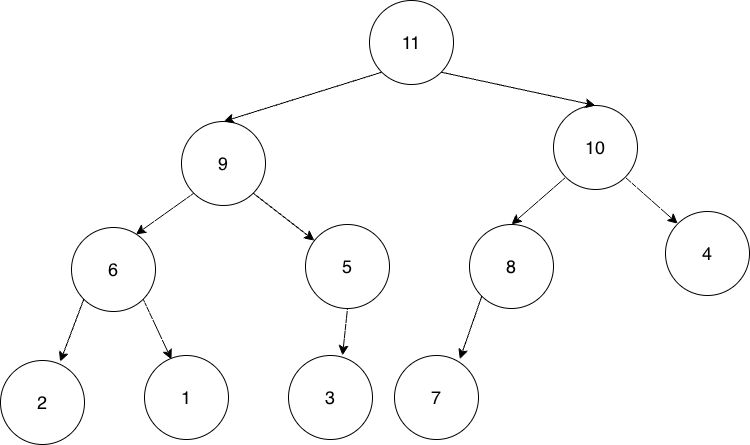

The diagram above was exported from draw.io. Its source (the exported page's mxGraphModel, read from the mxfile embedded in the PNG):
<mxGraphModel dx="1325" dy="2323" grid="0" gridSize="10" guides="1" tooltips="1" connect="1" arrows="1" fold="1" page="0" pageScale="1" pageWidth="850" pageHeight="1100" math="0" shadow="0">
  <root>
    <mxCell id="0" />
    <mxCell id="1" parent="0" />
    <mxCell id="bupbh7ChWR4x3SR12RDG-33" style="edgeStyle=none;curved=1;rounded=0;orthogonalLoop=1;jettySize=auto;html=1;exitX=0;exitY=1;exitDx=0;exitDy=0;entryX=0.5;entryY=0;entryDx=0;entryDy=0;fontSize=12;startSize=8;endSize=8;" edge="1" parent="1" source="bupbh7ChWR4x3SR12RDG-1" target="bupbh7ChWR4x3SR12RDG-10">
      <mxGeometry relative="1" as="geometry" />
    </mxCell>
    <mxCell id="bupbh7ChWR4x3SR12RDG-34" style="edgeStyle=none;curved=1;rounded=0;orthogonalLoop=1;jettySize=auto;html=1;exitX=1;exitY=1;exitDx=0;exitDy=0;entryX=0;entryY=0;entryDx=0;entryDy=0;fontSize=12;startSize=8;endSize=8;" edge="1" parent="1" source="bupbh7ChWR4x3SR12RDG-1" target="bupbh7ChWR4x3SR12RDG-12">
      <mxGeometry relative="1" as="geometry" />
    </mxCell>
    <mxCell id="bupbh7ChWR4x3SR12RDG-1" value="&lt;font style=&quot;font-size: 18px;&quot;&gt;10&lt;/font&gt;" style="ellipse;whiteSpace=wrap;html=1;" vertex="1" parent="1">
      <mxGeometry x="480" y="-167" width="84" height="84" as="geometry" />
    </mxCell>
    <mxCell id="bupbh7ChWR4x3SR12RDG-15" style="edgeStyle=none;curved=1;rounded=0;orthogonalLoop=1;jettySize=auto;html=1;exitX=1;exitY=1;exitDx=0;exitDy=0;fontSize=12;startSize=8;endSize=8;" edge="1" parent="1" source="bupbh7ChWR4x3SR12RDG-4" target="bupbh7ChWR4x3SR12RDG-5">
      <mxGeometry relative="1" as="geometry" />
    </mxCell>
    <mxCell id="bupbh7ChWR4x3SR12RDG-4" value="&lt;font style=&quot;font-size: 18px;&quot;&gt;9&lt;/font&gt;" style="ellipse;whiteSpace=wrap;html=1;" vertex="1" parent="1">
      <mxGeometry x="108" y="-151" width="84" height="84" as="geometry" />
    </mxCell>
    <mxCell id="bupbh7ChWR4x3SR12RDG-5" value="&lt;font style=&quot;font-size: 18px;&quot;&gt;5&lt;/font&gt;" style="ellipse;whiteSpace=wrap;html=1;" vertex="1" parent="1">
      <mxGeometry x="232" y="-48" width="84" height="84" as="geometry" />
    </mxCell>
    <mxCell id="bupbh7ChWR4x3SR12RDG-21" style="edgeStyle=none;curved=1;rounded=0;orthogonalLoop=1;jettySize=auto;html=1;exitX=1;exitY=1;exitDx=0;exitDy=0;fontSize=12;startSize=8;endSize=8;entryX=0.321;entryY=0.048;entryDx=0;entryDy=0;entryPerimeter=0;" edge="1" parent="1" source="bupbh7ChWR4x3SR12RDG-6" target="bupbh7ChWR4x3SR12RDG-8">
      <mxGeometry relative="1" as="geometry">
        <mxPoint x="100" y="268" as="targetPoint" />
      </mxGeometry>
    </mxCell>
    <mxCell id="bupbh7ChWR4x3SR12RDG-6" value="&lt;font style=&quot;font-size: 18px;&quot;&gt;6&lt;/font&gt;" style="ellipse;whiteSpace=wrap;html=1;" vertex="1" parent="1">
      <mxGeometry x="-2" y="-45" width="84" height="84" as="geometry" />
    </mxCell>
    <mxCell id="bupbh7ChWR4x3SR12RDG-7" value="&lt;font style=&quot;font-size: 18px;&quot;&gt;2&lt;/font&gt;" style="ellipse;whiteSpace=wrap;html=1;" vertex="1" parent="1">
      <mxGeometry x="-73" y="88" width="84" height="84" as="geometry" />
    </mxCell>
    <mxCell id="bupbh7ChWR4x3SR12RDG-8" value="&lt;font style=&quot;font-size: 18px;&quot;&gt;1&lt;/font&gt;" style="ellipse;whiteSpace=wrap;html=1;" vertex="1" parent="1">
      <mxGeometry x="71" y="83" width="84" height="84" as="geometry" />
    </mxCell>
    <mxCell id="bupbh7ChWR4x3SR12RDG-9" value="&lt;font style=&quot;font-size: 18px;&quot;&gt;3&lt;/font&gt;" style="ellipse;whiteSpace=wrap;html=1;" vertex="1" parent="1">
      <mxGeometry x="215" y="83" width="84" height="84" as="geometry" />
    </mxCell>
    <mxCell id="bupbh7ChWR4x3SR12RDG-10" value="&lt;font style=&quot;font-size: 18px;&quot;&gt;8&lt;/font&gt;" style="ellipse;whiteSpace=wrap;html=1;" vertex="1" parent="1">
      <mxGeometry x="396" y="-48" width="84" height="84" as="geometry" />
    </mxCell>
    <mxCell id="bupbh7ChWR4x3SR12RDG-11" value="&lt;font style=&quot;font-size: 18px;&quot;&gt;7&lt;/font&gt;" style="ellipse;whiteSpace=wrap;html=1;" vertex="1" parent="1">
      <mxGeometry x="321" y="83" width="84" height="84" as="geometry" />
    </mxCell>
    <mxCell id="bupbh7ChWR4x3SR12RDG-12" value="&lt;font style=&quot;font-size: 18px;&quot;&gt;4&lt;/font&gt;" style="ellipse;whiteSpace=wrap;html=1;" vertex="1" parent="1">
      <mxGeometry x="592" y="-61" width="84" height="84" as="geometry" />
    </mxCell>
    <mxCell id="bupbh7ChWR4x3SR12RDG-14" style="edgeStyle=none;curved=1;rounded=0;orthogonalLoop=1;jettySize=auto;html=1;exitX=0;exitY=1;exitDx=0;exitDy=0;entryX=0.766;entryY=0.083;entryDx=0;entryDy=0;entryPerimeter=0;fontSize=12;startSize=8;endSize=8;" edge="1" parent="1" source="bupbh7ChWR4x3SR12RDG-4" target="bupbh7ChWR4x3SR12RDG-6">
      <mxGeometry relative="1" as="geometry" />
    </mxCell>
    <mxCell id="bupbh7ChWR4x3SR12RDG-19" style="edgeStyle=none;curved=1;rounded=0;orthogonalLoop=1;jettySize=auto;html=1;exitX=0;exitY=1;exitDx=0;exitDy=0;entryX=0.71;entryY=0.016;entryDx=0;entryDy=0;entryPerimeter=0;fontSize=12;startSize=8;endSize=8;" edge="1" parent="1" source="bupbh7ChWR4x3SR12RDG-6" target="bupbh7ChWR4x3SR12RDG-7">
      <mxGeometry relative="1" as="geometry" />
    </mxCell>
    <mxCell id="bupbh7ChWR4x3SR12RDG-22" style="edgeStyle=none;curved=1;rounded=0;orthogonalLoop=1;jettySize=auto;html=1;exitX=0.5;exitY=1;exitDx=0;exitDy=0;entryX=0.643;entryY=0;entryDx=0;entryDy=0;entryPerimeter=0;fontSize=12;startSize=8;endSize=8;" edge="1" parent="1" source="bupbh7ChWR4x3SR12RDG-5" target="bupbh7ChWR4x3SR12RDG-9">
      <mxGeometry relative="1" as="geometry" />
    </mxCell>
    <mxCell id="bupbh7ChWR4x3SR12RDG-24" style="edgeStyle=none;curved=1;rounded=0;orthogonalLoop=1;jettySize=auto;html=1;exitX=0;exitY=1;exitDx=0;exitDy=0;entryX=0.778;entryY=0.044;entryDx=0;entryDy=0;entryPerimeter=0;fontSize=12;startSize=8;endSize=8;" edge="1" parent="1" source="bupbh7ChWR4x3SR12RDG-10" target="bupbh7ChWR4x3SR12RDG-11">
      <mxGeometry relative="1" as="geometry" />
    </mxCell>
    <mxCell id="bupbh7ChWR4x3SR12RDG-29" style="edgeStyle=none;curved=1;rounded=0;orthogonalLoop=1;jettySize=auto;html=1;exitX=0;exitY=1;exitDx=0;exitDy=0;entryX=0.5;entryY=0;entryDx=0;entryDy=0;fontSize=12;startSize=8;endSize=8;" edge="1" parent="1" source="bupbh7ChWR4x3SR12RDG-26" target="bupbh7ChWR4x3SR12RDG-4">
      <mxGeometry relative="1" as="geometry" />
    </mxCell>
    <mxCell id="bupbh7ChWR4x3SR12RDG-31" style="edgeStyle=none;curved=1;rounded=0;orthogonalLoop=1;jettySize=auto;html=1;exitX=1;exitY=1;exitDx=0;exitDy=0;entryX=0.5;entryY=0;entryDx=0;entryDy=0;fontSize=12;startSize=8;endSize=8;" edge="1" parent="1" source="bupbh7ChWR4x3SR12RDG-26" target="bupbh7ChWR4x3SR12RDG-1">
      <mxGeometry relative="1" as="geometry" />
    </mxCell>
    <mxCell id="bupbh7ChWR4x3SR12RDG-26" value="&lt;font style=&quot;font-size: 18px;&quot;&gt;11&lt;/font&gt;" style="ellipse;whiteSpace=wrap;html=1;" vertex="1" parent="1">
      <mxGeometry x="296" y="-272" width="84" height="84" as="geometry" />
    </mxCell>
  </root>
</mxGraphModel>